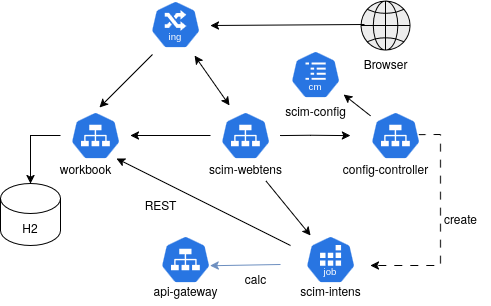

The diagram above was exported from draw.io. Its source (the exported page's mxGraphModel, read from the mxfile embedded in the PNG):
<mxGraphModel dx="717" dy="566" grid="1" gridSize="10" guides="1" tooltips="1" connect="1" arrows="1" fold="1" page="1" pageScale="1" pageWidth="850" pageHeight="1100" math="0" shadow="0">
  <root>
    <mxCell id="0" />
    <mxCell id="1" parent="0" />
    <mxCell id="kufTj_RopSPvjLtaQXOu-8" value="calc" style="text;html=1;align=center;verticalAlign=middle;resizable=0;points=[];autosize=1;strokeColor=none;fillColor=none;" vertex="1" parent="1">
      <mxGeometry x="405" y="338" width="40" height="30" as="geometry" />
    </mxCell>
    <mxCell id="kufTj_RopSPvjLtaQXOu-9" value="" style="endArrow=classic;html=1;rounded=0;exitX=0.943;exitY=0.483;exitDx=0;exitDy=0;exitPerimeter=0;dashed=1;dashPattern=8 8;" edge="1" parent="1" source="kufTj_RopSPvjLtaQXOu-38">
      <mxGeometry width="50" height="50" relative="1" as="geometry">
        <mxPoint x="610" y="240" as="sourcePoint" />
        <mxPoint x="540" y="340" as="targetPoint" />
        <Array as="points">
          <mxPoint x="610" y="209" />
          <mxPoint x="610" y="340" />
        </Array>
      </mxGeometry>
    </mxCell>
    <mxCell id="kufTj_RopSPvjLtaQXOu-13" value="create" style="text;html=1;align=center;verticalAlign=middle;resizable=0;points=[];autosize=1;strokeColor=none;fillColor=none;" vertex="1" parent="1">
      <mxGeometry x="600" y="278" width="60" height="30" as="geometry" />
    </mxCell>
    <mxCell id="kufTj_RopSPvjLtaQXOu-20" value="" style="rounded=0;orthogonalLoop=1;jettySize=auto;html=1;fillColor=#dae8fc;strokeColor=#6c8ebf;entryX=0.995;entryY=0.63;entryDx=0;entryDy=0;entryPerimeter=0;" edge="1" parent="1" target="kufTj_RopSPvjLtaQXOu-43">
      <mxGeometry relative="1" as="geometry">
        <mxPoint x="450" y="339" as="sourcePoint" />
        <mxPoint x="400" y="359.0000000000001" as="targetPoint" />
      </mxGeometry>
    </mxCell>
    <mxCell id="kufTj_RopSPvjLtaQXOu-15" value="" style="endArrow=classic;html=1;rounded=0;" edge="1" parent="1">
      <mxGeometry width="50" height="50" relative="1" as="geometry">
        <mxPoint x="450" y="210" as="sourcePoint" />
        <mxPoint x="520" y="210" as="targetPoint" />
        <Array as="points">
          <mxPoint x="480" y="209.66" />
        </Array>
      </mxGeometry>
    </mxCell>
    <mxCell id="kufTj_RopSPvjLtaQXOu-18" value="" style="endArrow=classic;startArrow=classic;html=1;rounded=0;exitX=0.7;exitY=1;exitDx=0;exitDy=0;exitPerimeter=0;" edge="1" parent="1">
      <mxGeometry width="50" height="50" relative="1" as="geometry">
        <mxPoint x="364" y="130" as="sourcePoint" />
        <mxPoint x="399" y="180" as="targetPoint" />
      </mxGeometry>
    </mxCell>
    <mxCell id="kufTj_RopSPvjLtaQXOu-19" value="" style="endArrow=classic;html=1;rounded=0;entryX=0.92;entryY=0.979;entryDx=0;entryDy=0;entryPerimeter=0;" edge="1" parent="1" target="kufTj_RopSPvjLtaQXOu-35">
      <mxGeometry width="50" height="50" relative="1" as="geometry">
        <mxPoint x="460" y="320" as="sourcePoint" />
        <mxPoint x="270" y="250" as="targetPoint" />
      </mxGeometry>
    </mxCell>
    <mxCell id="kufTj_RopSPvjLtaQXOu-21" value="" style="endArrow=classic;html=1;rounded=0;" edge="1" parent="1">
      <mxGeometry width="50" height="50" relative="1" as="geometry">
        <mxPoint x="380" y="210" as="sourcePoint" />
        <mxPoint x="300" y="210" as="targetPoint" />
      </mxGeometry>
    </mxCell>
    <mxCell id="kufTj_RopSPvjLtaQXOu-22" value="" style="endArrow=classic;html=1;rounded=0;exitX=0.35;exitY=0.983;exitDx=0;exitDy=0;exitPerimeter=0;entryX=0.575;entryY=0.033;entryDx=0;entryDy=0;entryPerimeter=0;" edge="1" parent="1">
      <mxGeometry width="50" height="50" relative="1" as="geometry">
        <mxPoint x="322" y="128.98000000000002" as="sourcePoint" />
        <mxPoint x="269" y="181.98000000000002" as="targetPoint" />
      </mxGeometry>
    </mxCell>
    <mxCell id="kufTj_RopSPvjLtaQXOu-24" value="H2" style="shape=cylinder3;whiteSpace=wrap;html=1;boundedLbl=1;backgroundOutline=1;size=15;" vertex="1" parent="1">
      <mxGeometry x="170" y="258" width="60" height="62" as="geometry" />
    </mxCell>
    <mxCell id="kufTj_RopSPvjLtaQXOu-25" value="" style="endArrow=classic;html=1;rounded=0;exitX=0;exitY=0.5;exitDx=0;exitDy=0;" edge="1" parent="1" target="kufTj_RopSPvjLtaQXOu-24">
      <mxGeometry width="50" height="50" relative="1" as="geometry">
        <mxPoint x="230" y="210" as="sourcePoint" />
        <mxPoint x="420" y="360" as="targetPoint" />
        <Array as="points">
          <mxPoint x="200" y="210" />
        </Array>
      </mxGeometry>
    </mxCell>
    <mxCell id="kufTj_RopSPvjLtaQXOu-26" value="REST" style="text;html=1;align=center;verticalAlign=middle;resizable=0;points=[];autosize=1;strokeColor=none;fillColor=none;" vertex="1" parent="1">
      <mxGeometry x="300" y="264" width="60" height="30" as="geometry" />
    </mxCell>
    <mxCell id="kufTj_RopSPvjLtaQXOu-27" value="" style="shape=mxgraph.networks2.icon;aspect=fixed;fillColor=#EDEDED;strokeColor=#000000;gradientColor=#5B6163;network2IconShadow=1;network2bgFillColor=none;network2Icon=mxgraph.networks2.globe;network2IconW=1;network2IconH=1;" vertex="1" parent="1">
      <mxGeometry x="530" y="75" width="50" height="50" as="geometry" />
    </mxCell>
    <mxCell id="kufTj_RopSPvjLtaQXOu-28" value="" style="endArrow=classic;html=1;rounded=0;entryX=1;entryY=0.5;entryDx=0;entryDy=0;exitX=0.08;exitY=0.48;exitDx=0;exitDy=0;exitPerimeter=0;" edge="1" parent="1" source="kufTj_RopSPvjLtaQXOu-27">
      <mxGeometry width="50" height="50" relative="1" as="geometry">
        <mxPoint x="490" y="450" as="sourcePoint" />
        <mxPoint x="380" y="100" as="targetPoint" />
      </mxGeometry>
    </mxCell>
    <mxCell id="kufTj_RopSPvjLtaQXOu-30" value="Browser" style="text;html=1;align=center;verticalAlign=middle;resizable=0;points=[];autosize=1;strokeColor=none;fillColor=none;" vertex="1" parent="1">
      <mxGeometry x="520" y="123" width="70" height="30" as="geometry" />
    </mxCell>
    <mxCell id="kufTj_RopSPvjLtaQXOu-32" value="" style="aspect=fixed;sketch=0;html=1;dashed=0;whitespace=wrap;verticalLabelPosition=bottom;verticalAlign=top;fillColor=#2875E2;strokeColor=#ffffff;points=[[0.005,0.63,0],[0.1,0.2,0],[0.9,0.2,0],[0.5,0,0],[0.995,0.63,0],[0.72,0.99,0],[0.5,1,0],[0.28,0.99,0]];shape=mxgraph.kubernetes.icon2;kubernetesLabel=1;prIcon=ing" vertex="1" parent="1">
      <mxGeometry x="320" y="75" width="50" height="48" as="geometry" />
    </mxCell>
    <mxCell id="kufTj_RopSPvjLtaQXOu-34" value="" style="aspect=fixed;sketch=0;html=1;dashed=0;whitespace=wrap;verticalLabelPosition=bottom;verticalAlign=top;fillColor=#2875E2;strokeColor=#ffffff;points=[[0.005,0.63,0],[0.1,0.2,0],[0.9,0.2,0],[0.5,0,0],[0.995,0.63,0],[0.72,0.99,0],[0.5,1,0],[0.28,0.99,0]];shape=mxgraph.kubernetes.icon2;kubernetesLabel=1;prIcon=job" vertex="1" parent="1">
      <mxGeometry x="475" y="310" width="50" height="48" as="geometry" />
    </mxCell>
    <mxCell id="kufTj_RopSPvjLtaQXOu-35" value="" style="aspect=fixed;sketch=0;html=1;dashed=0;whitespace=wrap;verticalLabelPosition=bottom;verticalAlign=top;fillColor=#2875E2;strokeColor=#ffffff;points=[[0.005,0.63,0],[0.1,0.2,0],[0.9,0.2,0],[0.5,0,0],[0.995,0.63,0],[0.72,0.99,0],[0.5,1,0],[0.28,0.99,0]];shape=mxgraph.kubernetes.icon2;prIcon=svc" vertex="1" parent="1">
      <mxGeometry x="240" y="186" width="50" height="48" as="geometry" />
    </mxCell>
    <mxCell id="kufTj_RopSPvjLtaQXOu-36" value="" style="aspect=fixed;sketch=0;html=1;dashed=0;whitespace=wrap;verticalLabelPosition=bottom;verticalAlign=top;fillColor=#2875E2;strokeColor=#ffffff;points=[[0.005,0.63,0],[0.1,0.2,0],[0.9,0.2,0],[0.5,0,0],[0.995,0.63,0],[0.72,0.99,0],[0.5,1,0],[0.28,0.99,0]];shape=mxgraph.kubernetes.icon2;kubernetesLabel=1;prIcon=cm" vertex="1" parent="1">
      <mxGeometry x="460" y="125" width="50" height="48" as="geometry" />
    </mxCell>
    <mxCell id="kufTj_RopSPvjLtaQXOu-37" value="" style="aspect=fixed;sketch=0;html=1;dashed=0;whitespace=wrap;verticalLabelPosition=bottom;verticalAlign=top;fillColor=#2875E2;strokeColor=#ffffff;points=[[0.005,0.63,0],[0.1,0.2,0],[0.9,0.2,0],[0.5,0,0],[0.995,0.63,0],[0.72,0.99,0],[0.5,1,0],[0.28,0.99,0]];shape=mxgraph.kubernetes.icon2;prIcon=svc" vertex="1" parent="1">
      <mxGeometry x="390" y="186" width="50" height="48" as="geometry" />
    </mxCell>
    <mxCell id="kufTj_RopSPvjLtaQXOu-38" value="" style="aspect=fixed;sketch=0;html=1;dashed=0;whitespace=wrap;verticalLabelPosition=bottom;verticalAlign=top;fillColor=#2875E2;strokeColor=#ffffff;points=[[0.005,0.63,0],[0.1,0.2,0],[0.9,0.2,0],[0.5,0,0],[0.995,0.63,0],[0.72,0.99,0],[0.5,1,0],[0.28,0.99,0]];shape=mxgraph.kubernetes.icon2;prIcon=svc" vertex="1" parent="1">
      <mxGeometry x="540" y="186" width="50" height="48" as="geometry" />
    </mxCell>
    <mxCell id="kufTj_RopSPvjLtaQXOu-39" value="scim-intens" style="text;html=1;align=center;verticalAlign=middle;resizable=0;points=[];autosize=1;strokeColor=none;fillColor=none;" vertex="1" parent="1">
      <mxGeometry x="460" y="350" width="80" height="30" as="geometry" />
    </mxCell>
    <mxCell id="kufTj_RopSPvjLtaQXOu-40" value="scim-webtens" style="text;html=1;align=center;verticalAlign=middle;resizable=0;points=[];autosize=1;strokeColor=none;fillColor=none;" vertex="1" parent="1">
      <mxGeometry x="365" y="228" width="100" height="30" as="geometry" />
    </mxCell>
    <mxCell id="kufTj_RopSPvjLtaQXOu-41" value="config-controller" style="text;html=1;align=center;verticalAlign=middle;resizable=0;points=[];autosize=1;strokeColor=none;fillColor=none;" vertex="1" parent="1">
      <mxGeometry x="500" y="228" width="110" height="30" as="geometry" />
    </mxCell>
    <mxCell id="kufTj_RopSPvjLtaQXOu-42" value="workbook" style="text;html=1;align=center;verticalAlign=middle;resizable=0;points=[];autosize=1;strokeColor=none;fillColor=none;" vertex="1" parent="1">
      <mxGeometry x="220" y="228" width="70" height="30" as="geometry" />
    </mxCell>
    <mxCell id="kufTj_RopSPvjLtaQXOu-43" value="" style="aspect=fixed;sketch=0;html=1;dashed=0;whitespace=wrap;verticalLabelPosition=bottom;verticalAlign=top;fillColor=#2875E2;strokeColor=#ffffff;points=[[0.005,0.63,0],[0.1,0.2,0],[0.9,0.2,0],[0.5,0,0],[0.995,0.63,0],[0.72,0.99,0],[0.5,1,0],[0.28,0.99,0]];shape=mxgraph.kubernetes.icon2;prIcon=svc" vertex="1" parent="1">
      <mxGeometry x="330" y="310" width="50" height="48" as="geometry" />
    </mxCell>
    <mxCell id="kufTj_RopSPvjLtaQXOu-44" value="" style="endArrow=classic;html=1;rounded=0;entryX=1.063;entryY=0.92;entryDx=0;entryDy=0;entryPerimeter=0;" edge="1" parent="1" source="kufTj_RopSPvjLtaQXOu-38" target="kufTj_RopSPvjLtaQXOu-36">
      <mxGeometry width="50" height="50" relative="1" as="geometry">
        <mxPoint x="390" y="270" as="sourcePoint" />
        <mxPoint x="440" y="220" as="targetPoint" />
      </mxGeometry>
    </mxCell>
    <mxCell id="kufTj_RopSPvjLtaQXOu-45" value="scim-config" style="text;html=1;align=center;verticalAlign=middle;resizable=0;points=[];autosize=1;strokeColor=none;fillColor=none;" vertex="1" parent="1">
      <mxGeometry x="445" y="170" width="80" height="30" as="geometry" />
    </mxCell>
    <mxCell id="kufTj_RopSPvjLtaQXOu-47" value="" style="endArrow=classic;html=1;rounded=0;entryX=0.1;entryY=0;entryDx=0;entryDy=0;entryPerimeter=0;exitX=0.704;exitY=0.913;exitDx=0;exitDy=0;exitPerimeter=0;" edge="1" parent="1" source="kufTj_RopSPvjLtaQXOu-40" target="kufTj_RopSPvjLtaQXOu-34">
      <mxGeometry width="50" height="50" relative="1" as="geometry">
        <mxPoint x="390" y="280" as="sourcePoint" />
        <mxPoint x="440" y="230" as="targetPoint" />
      </mxGeometry>
    </mxCell>
    <mxCell id="kufTj_RopSPvjLtaQXOu-49" value="api-gateway" style="text;html=1;align=center;verticalAlign=middle;resizable=0;points=[];autosize=1;strokeColor=none;fillColor=none;" vertex="1" parent="1">
      <mxGeometry x="310" y="350" width="90" height="30" as="geometry" />
    </mxCell>
  </root>
</mxGraphModel>